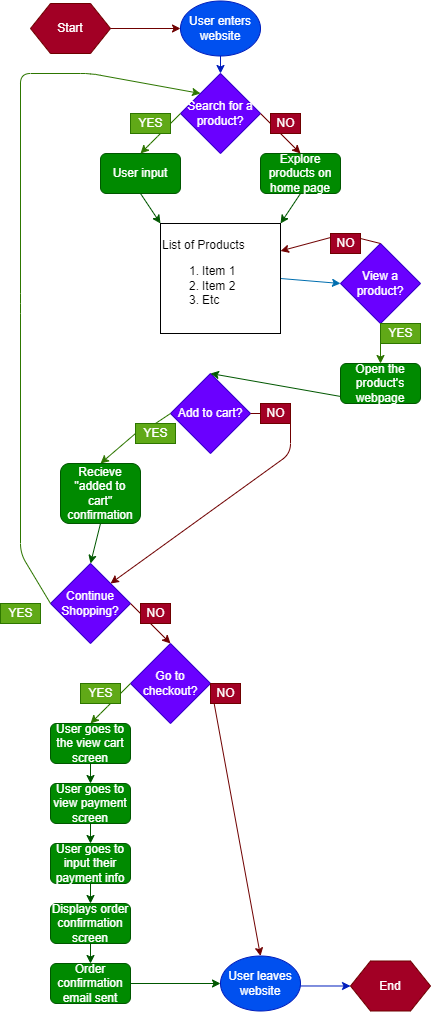

The diagram above was exported from draw.io. Its source (the exported page's mxGraphModel, read from the mxfile embedded in the PNG):
<mxGraphModel dx="492" dy="612" grid="1" gridSize="10" guides="1" tooltips="1" connect="1" arrows="1" fold="1" page="1" pageScale="1" pageWidth="850" pageHeight="1100" background="#ffffff" math="0" shadow="0">
  <root>
    <mxCell id="0" />
    <mxCell id="1" parent="0" />
    <mxCell id="5" style="edgeStyle=none;html=1;exitX=1;exitY=0.5;exitDx=0;exitDy=0;entryX=0;entryY=0.5;entryDx=0;entryDy=0;fillColor=#a20025;strokeColor=#6F0000;" edge="1" parent="1" source="3" target="6">
      <mxGeometry relative="1" as="geometry">
        <mxPoint x="160" y="45" as="targetPoint" />
      </mxGeometry>
    </mxCell>
    <mxCell id="3" value="Start" style="shape=hexagon;perimeter=hexagonPerimeter2;whiteSpace=wrap;html=1;fixedSize=1;fillColor=#a20025;fontColor=#ffffff;strokeColor=#6F0000;" vertex="1" parent="1">
      <mxGeometry x="40" y="20" width="80" height="50" as="geometry" />
    </mxCell>
    <mxCell id="13" style="edgeStyle=none;html=1;exitX=0.5;exitY=1;exitDx=0;exitDy=0;entryX=0.5;entryY=0;entryDx=0;entryDy=0;fillColor=#0050ef;strokeColor=#001DBC;" edge="1" parent="1" source="6" target="12">
      <mxGeometry relative="1" as="geometry" />
    </mxCell>
    <mxCell id="6" value="User enters website" style="ellipse;whiteSpace=wrap;html=1;fillColor=#0050ef;fontColor=#ffffff;strokeColor=#001DBC;" vertex="1" parent="1">
      <mxGeometry x="190" y="17.5" width="80" height="55" as="geometry" />
    </mxCell>
    <mxCell id="58" style="edgeStyle=none;html=1;exitX=0.5;exitY=1;exitDx=0;exitDy=0;entryX=0;entryY=0;entryDx=0;entryDy=0;fillColor=#008a00;strokeColor=#005700;" edge="1" parent="1" source="7" target="20">
      <mxGeometry relative="1" as="geometry" />
    </mxCell>
    <mxCell id="7" value="User input" style="rounded=1;whiteSpace=wrap;html=1;fillColor=#008a00;fontColor=#ffffff;strokeColor=#005700;" vertex="1" parent="1">
      <mxGeometry x="110" y="170" width="80" height="40" as="geometry" />
    </mxCell>
    <mxCell id="59" style="edgeStyle=none;html=1;exitX=0.5;exitY=1;exitDx=0;exitDy=0;entryX=1;entryY=0;entryDx=0;entryDy=0;fillColor=#008a00;strokeColor=#005700;" edge="1" parent="1" source="10" target="20">
      <mxGeometry relative="1" as="geometry" />
    </mxCell>
    <mxCell id="10" value="Explore products on home page" style="rounded=1;whiteSpace=wrap;html=1;fillColor=#008a00;fontColor=#ffffff;strokeColor=#005700;" vertex="1" parent="1">
      <mxGeometry x="270" y="170" width="80" height="40" as="geometry" />
    </mxCell>
    <mxCell id="12" value="Search for a product?" style="rhombus;whiteSpace=wrap;html=1;fillColor=#6a00ff;fontColor=#ffffff;strokeColor=#3700CC;" vertex="1" parent="1">
      <mxGeometry x="190" y="90" width="80" height="80" as="geometry" />
    </mxCell>
    <mxCell id="14" value="" style="endArrow=classic;html=1;exitX=0;exitY=0.5;exitDx=0;exitDy=0;entryX=0.5;entryY=0;entryDx=0;entryDy=0;fillColor=#60a917;strokeColor=#2D7600;" edge="1" parent="1" source="12" target="7">
      <mxGeometry width="50" height="50" relative="1" as="geometry">
        <mxPoint x="120" y="180" as="sourcePoint" />
        <mxPoint x="180" y="190" as="targetPoint" />
        <Array as="points">
          <mxPoint x="160" y="160" />
        </Array>
      </mxGeometry>
    </mxCell>
    <mxCell id="15" value="YES&lt;br&gt;" style="text;html=1;align=center;verticalAlign=middle;resizable=0;points=[];autosize=1;fillColor=#60a917;fontColor=#ffffff;strokeColor=#2D7600;" vertex="1" parent="1">
      <mxGeometry x="140" y="130" width="40" height="20" as="geometry" />
    </mxCell>
    <mxCell id="16" value="" style="endArrow=classic;html=1;entryX=0.5;entryY=0;entryDx=0;entryDy=0;exitX=1;exitY=0.5;exitDx=0;exitDy=0;fillColor=#a20025;strokeColor=#6F0000;" edge="1" parent="1" source="12" target="10">
      <mxGeometry width="50" height="50" relative="1" as="geometry">
        <mxPoint x="200" y="140" as="sourcePoint" />
        <mxPoint x="130" y="140" as="targetPoint" />
        <Array as="points" />
      </mxGeometry>
    </mxCell>
    <mxCell id="19" value="NO&lt;br&gt;" style="text;html=1;align=center;verticalAlign=middle;resizable=0;points=[];autosize=1;strokeColor=#6F0000;fillColor=#a20025;fontColor=#ffffff;" vertex="1" parent="1">
      <mxGeometry x="280" y="130" width="30" height="20" as="geometry" />
    </mxCell>
    <mxCell id="66" style="edgeStyle=none;html=1;exitX=1;exitY=0.5;exitDx=0;exitDy=0;entryX=0;entryY=0.5;entryDx=0;entryDy=0;fillColor=#1ba1e2;strokeColor=#006EAF;" edge="1" parent="1" source="20" target="61">
      <mxGeometry relative="1" as="geometry" />
    </mxCell>
    <mxCell id="20" value="List of Products&lt;br&gt;&lt;ol&gt;&lt;li&gt;Item 1&lt;/li&gt;&lt;li&gt;Item 2&lt;/li&gt;&lt;li&gt;Etc&lt;/li&gt;&lt;/ol&gt;" style="rounded=0;whiteSpace=wrap;html=1;align=left;" vertex="1" parent="1">
      <mxGeometry x="170" y="240" width="120" height="110" as="geometry" />
    </mxCell>
    <mxCell id="24" value="Continue Shopping?" style="rhombus;whiteSpace=wrap;html=1;fillColor=#6a00ff;fontColor=#ffffff;strokeColor=#3700CC;" vertex="1" parent="1">
      <mxGeometry x="60" y="580" width="80" height="80" as="geometry" />
    </mxCell>
    <mxCell id="25" value="" style="endArrow=classic;html=1;exitX=0;exitY=0.5;exitDx=0;exitDy=0;fillColor=#60a917;strokeColor=#2D7600;entryX=0;entryY=0;entryDx=0;entryDy=0;" edge="1" parent="1" source="24" target="12">
      <mxGeometry width="50" height="50" relative="1" as="geometry">
        <mxPoint x="110" y="470" as="sourcePoint" />
        <mxPoint x="170" y="100" as="targetPoint" />
        <Array as="points">
          <mxPoint x="30" y="570" />
          <mxPoint x="30" y="320" />
          <mxPoint x="30" y="90" />
          <mxPoint x="100" y="90" />
        </Array>
      </mxGeometry>
    </mxCell>
    <mxCell id="26" value="YES&lt;br&gt;" style="text;html=1;align=center;verticalAlign=middle;resizable=0;points=[];autosize=1;fillColor=#60a917;fontColor=#ffffff;strokeColor=#2D7600;" vertex="1" parent="1">
      <mxGeometry x="10" y="620" width="40" height="20" as="geometry" />
    </mxCell>
    <mxCell id="27" value="" style="endArrow=classic;html=1;entryX=0.5;entryY=0;entryDx=0;entryDy=0;exitX=1;exitY=0.5;exitDx=0;exitDy=0;fillColor=#a20025;strokeColor=#6F0000;" edge="1" parent="1" source="24" target="39">
      <mxGeometry width="50" height="50" relative="1" as="geometry">
        <mxPoint x="70" y="630" as="sourcePoint" />
        <mxPoint x="180" y="660" as="targetPoint" />
        <Array as="points" />
      </mxGeometry>
    </mxCell>
    <mxCell id="28" value="NO&lt;br&gt;" style="text;html=1;align=center;verticalAlign=middle;resizable=0;points=[];autosize=1;strokeColor=#6F0000;fillColor=#a20025;fontColor=#ffffff;" vertex="1" parent="1">
      <mxGeometry x="150" y="620" width="30" height="20" as="geometry" />
    </mxCell>
    <mxCell id="29" value="Add to cart?" style="rhombus;whiteSpace=wrap;html=1;fillColor=#6a00ff;fontColor=#ffffff;strokeColor=#3700CC;" vertex="1" parent="1">
      <mxGeometry x="180" y="390" width="80" height="80" as="geometry" />
    </mxCell>
    <mxCell id="30" value="" style="endArrow=classic;html=1;exitX=0;exitY=0.5;exitDx=0;exitDy=0;entryX=0.5;entryY=0;entryDx=0;entryDy=0;fillColor=#60a917;strokeColor=#2D7600;startArrow=none;" edge="1" parent="1" source="31" target="70">
      <mxGeometry width="50" height="50" relative="1" as="geometry">
        <mxPoint x="280" y="530" as="sourcePoint" />
        <mxPoint x="310" y="520" as="targetPoint" />
        <Array as="points" />
      </mxGeometry>
    </mxCell>
    <mxCell id="32" value="" style="endArrow=classic;html=1;exitX=1;exitY=0.5;exitDx=0;exitDy=0;fillColor=#a20025;strokeColor=#6F0000;startArrow=none;entryX=1;entryY=0;entryDx=0;entryDy=0;" edge="1" parent="1" source="33" target="24">
      <mxGeometry width="50" height="50" relative="1" as="geometry">
        <mxPoint x="360" y="490" as="sourcePoint" />
        <mxPoint x="470" y="540" as="targetPoint" />
        <Array as="points">
          <mxPoint x="300" y="470" />
        </Array>
      </mxGeometry>
    </mxCell>
    <mxCell id="39" value="Go to checkout?" style="rhombus;whiteSpace=wrap;html=1;fillColor=#6a00ff;fontColor=#ffffff;strokeColor=#3700CC;" vertex="1" parent="1">
      <mxGeometry x="140" y="660" width="80" height="80" as="geometry" />
    </mxCell>
    <mxCell id="40" value="" style="endArrow=classic;html=1;exitX=0;exitY=0.5;exitDx=0;exitDy=0;entryX=0.5;entryY=0;entryDx=0;entryDy=0;fillColor=#60a917;strokeColor=#2D7600;" edge="1" parent="1" source="39" target="47">
      <mxGeometry width="50" height="50" relative="1" as="geometry">
        <mxPoint x="70" y="750" as="sourcePoint" />
        <mxPoint x="100" y="740" as="targetPoint" />
        <Array as="points">
          <mxPoint x="110" y="730" />
        </Array>
      </mxGeometry>
    </mxCell>
    <mxCell id="41" value="YES&lt;br&gt;" style="text;html=1;align=center;verticalAlign=middle;resizable=0;points=[];autosize=1;fillColor=#60a917;fontColor=#ffffff;strokeColor=#2D7600;" vertex="1" parent="1">
      <mxGeometry x="90" y="700" width="40" height="20" as="geometry" />
    </mxCell>
    <mxCell id="42" value="" style="endArrow=classic;html=1;entryX=0.5;entryY=0;entryDx=0;entryDy=0;exitX=1;exitY=0.5;exitDx=0;exitDy=0;fillColor=#a20025;strokeColor=#6F0000;" edge="1" parent="1" source="39" target="44">
      <mxGeometry width="50" height="50" relative="1" as="geometry">
        <mxPoint x="239.9999999999999" y="845" as="sourcePoint" />
        <mxPoint x="300" y="815" as="targetPoint" />
        <Array as="points" />
      </mxGeometry>
    </mxCell>
    <mxCell id="43" value="NO&lt;br&gt;" style="text;html=1;align=center;verticalAlign=middle;resizable=0;points=[];autosize=1;strokeColor=#6F0000;fillColor=#a20025;fontColor=#ffffff;" vertex="1" parent="1">
      <mxGeometry x="220" y="700" width="30" height="20" as="geometry" />
    </mxCell>
    <mxCell id="46" style="edgeStyle=none;html=1;exitX=1;exitY=0.545;exitDx=0;exitDy=0;entryX=0;entryY=0.5;entryDx=0;entryDy=0;fillColor=#0050ef;strokeColor=#001DBC;exitPerimeter=0;" edge="1" parent="1" source="44" target="45">
      <mxGeometry relative="1" as="geometry" />
    </mxCell>
    <mxCell id="44" value="User leaves website" style="ellipse;whiteSpace=wrap;html=1;fillColor=#0050ef;fontColor=#ffffff;strokeColor=#001DBC;" vertex="1" parent="1">
      <mxGeometry x="230" y="972.5" width="80" height="55" as="geometry" />
    </mxCell>
    <mxCell id="45" value="End" style="shape=hexagon;perimeter=hexagonPerimeter2;whiteSpace=wrap;html=1;fixedSize=1;fillColor=#a20025;fontColor=#ffffff;strokeColor=#6F0000;" vertex="1" parent="1">
      <mxGeometry x="360" y="977.5" width="80" height="50" as="geometry" />
    </mxCell>
    <mxCell id="49" style="edgeStyle=none;html=1;exitX=0.5;exitY=1;exitDx=0;exitDy=0;entryX=0.5;entryY=0;entryDx=0;entryDy=0;fillColor=#008a00;strokeColor=#005700;" edge="1" parent="1" source="47" target="48">
      <mxGeometry relative="1" as="geometry" />
    </mxCell>
    <mxCell id="47" value="User goes to the view cart screen" style="rounded=1;whiteSpace=wrap;html=1;fillColor=#008a00;fontColor=#ffffff;strokeColor=#005700;" vertex="1" parent="1">
      <mxGeometry x="60" y="740" width="80" height="40" as="geometry" />
    </mxCell>
    <mxCell id="54" style="edgeStyle=none;html=1;exitX=0.5;exitY=1;exitDx=0;exitDy=0;entryX=0.5;entryY=0;entryDx=0;entryDy=0;fillColor=#008a00;strokeColor=#005700;" edge="1" parent="1" source="48" target="50">
      <mxGeometry relative="1" as="geometry" />
    </mxCell>
    <mxCell id="48" value="User goes to view payment screen" style="rounded=1;whiteSpace=wrap;html=1;fillColor=#008a00;fontColor=#ffffff;strokeColor=#005700;" vertex="1" parent="1">
      <mxGeometry x="60" y="800" width="80" height="40" as="geometry" />
    </mxCell>
    <mxCell id="55" style="edgeStyle=none;html=1;exitX=0.5;exitY=1;exitDx=0;exitDy=0;entryX=0.5;entryY=0;entryDx=0;entryDy=0;fillColor=#008a00;strokeColor=#005700;" edge="1" parent="1" source="50" target="51">
      <mxGeometry relative="1" as="geometry" />
    </mxCell>
    <mxCell id="50" value="User goes to input their payment info" style="rounded=1;whiteSpace=wrap;html=1;fillColor=#008a00;fontColor=#ffffff;strokeColor=#005700;" vertex="1" parent="1">
      <mxGeometry x="60" y="860" width="80" height="40" as="geometry" />
    </mxCell>
    <mxCell id="56" style="edgeStyle=none;html=1;exitX=0.5;exitY=1;exitDx=0;exitDy=0;entryX=0.5;entryY=0;entryDx=0;entryDy=0;fillColor=#008a00;strokeColor=#005700;" edge="1" parent="1" source="51" target="53">
      <mxGeometry relative="1" as="geometry" />
    </mxCell>
    <mxCell id="51" value="Displays order confirmation screen" style="rounded=1;whiteSpace=wrap;html=1;fillColor=#008a00;fontColor=#ffffff;strokeColor=#005700;" vertex="1" parent="1">
      <mxGeometry x="60" y="920" width="80" height="40" as="geometry" />
    </mxCell>
    <mxCell id="57" style="edgeStyle=none;html=1;exitX=1;exitY=0.5;exitDx=0;exitDy=0;entryX=0;entryY=0.5;entryDx=0;entryDy=0;fillColor=#008a00;strokeColor=#005700;" edge="1" parent="1" source="53" target="44">
      <mxGeometry relative="1" as="geometry">
        <mxPoint x="310" y="720" as="targetPoint" />
      </mxGeometry>
    </mxCell>
    <mxCell id="53" value="Order confirmation email sent" style="rounded=1;whiteSpace=wrap;html=1;fillColor=#008a00;fontColor=#ffffff;strokeColor=#005700;" vertex="1" parent="1">
      <mxGeometry x="60" y="980" width="80" height="40" as="geometry" />
    </mxCell>
    <mxCell id="61" value="View a product?" style="rhombus;whiteSpace=wrap;html=1;fillColor=#6a00ff;fontColor=#ffffff;strokeColor=#3700CC;" vertex="1" parent="1">
      <mxGeometry x="350" y="260" width="80" height="80" as="geometry" />
    </mxCell>
    <mxCell id="62" value="" style="endArrow=classic;html=1;exitX=0.5;exitY=1;exitDx=0;exitDy=0;fillColor=#60a917;strokeColor=#2D7600;" edge="1" parent="1" source="61">
      <mxGeometry width="50" height="50" relative="1" as="geometry">
        <mxPoint x="280" y="350" as="sourcePoint" />
        <mxPoint x="390" y="380" as="targetPoint" />
        <Array as="points">
          <mxPoint x="390" y="380" />
        </Array>
      </mxGeometry>
    </mxCell>
    <mxCell id="63" value="YES&lt;br&gt;" style="text;html=1;align=center;verticalAlign=middle;resizable=0;points=[];autosize=1;fillColor=#60a917;fontColor=#ffffff;strokeColor=#2D7600;" vertex="1" parent="1">
      <mxGeometry x="390" y="340" width="40" height="20" as="geometry" />
    </mxCell>
    <mxCell id="64" value="" style="endArrow=classic;html=1;entryX=1;entryY=0.25;entryDx=0;entryDy=0;exitX=0.5;exitY=0;exitDx=0;exitDy=0;fillColor=#a20025;strokeColor=#6F0000;startArrow=none;" edge="1" parent="1" source="65" target="20">
      <mxGeometry width="50" height="50" relative="1" as="geometry">
        <mxPoint x="360" y="310" as="sourcePoint" />
        <mxPoint x="470" y="340" as="targetPoint" />
        <Array as="points" />
      </mxGeometry>
    </mxCell>
    <mxCell id="65" value="NO&lt;br&gt;" style="text;html=1;align=center;verticalAlign=middle;resizable=0;points=[];autosize=1;strokeColor=#6F0000;fillColor=#a20025;fontColor=#ffffff;" vertex="1" parent="1">
      <mxGeometry x="340" y="250" width="30" height="20" as="geometry" />
    </mxCell>
    <mxCell id="67" value="" style="endArrow=none;html=1;entryX=1;entryY=0.25;entryDx=0;entryDy=0;exitX=0.5;exitY=0;exitDx=0;exitDy=0;fillColor=#a20025;strokeColor=#6F0000;" edge="1" parent="1" source="61" target="65">
      <mxGeometry width="50" height="50" relative="1" as="geometry">
        <mxPoint x="390" y="260" as="sourcePoint" />
        <mxPoint x="290" y="267.5" as="targetPoint" />
        <Array as="points" />
      </mxGeometry>
    </mxCell>
    <mxCell id="72" style="edgeStyle=none;html=1;exitX=0.5;exitY=1;exitDx=0;exitDy=0;entryX=0.5;entryY=0;entryDx=0;entryDy=0;fillColor=#008a00;strokeColor=#005700;" edge="1" parent="1" source="68" target="29">
      <mxGeometry relative="1" as="geometry" />
    </mxCell>
    <mxCell id="68" value="Open the product's webpage" style="rounded=1;whiteSpace=wrap;html=1;fillColor=#008a00;fontColor=#ffffff;strokeColor=#005700;" vertex="1" parent="1">
      <mxGeometry x="350" y="380" width="80" height="40" as="geometry" />
    </mxCell>
    <mxCell id="75" style="edgeStyle=none;html=1;exitX=0.5;exitY=1;exitDx=0;exitDy=0;entryX=0.5;entryY=0;entryDx=0;entryDy=0;fillColor=#008a00;strokeColor=#005700;" edge="1" parent="1" source="70" target="24">
      <mxGeometry relative="1" as="geometry" />
    </mxCell>
    <mxCell id="70" value="Recieve &quot;added to cart&quot; confirmation" style="rounded=1;whiteSpace=wrap;html=1;fillColor=#008a00;fontColor=#ffffff;strokeColor=#005700;" vertex="1" parent="1">
      <mxGeometry x="70" y="480" width="80" height="60" as="geometry" />
    </mxCell>
    <mxCell id="31" value="YES&lt;br&gt;" style="text;html=1;align=center;verticalAlign=middle;resizable=0;points=[];autosize=1;fillColor=#60a917;fontColor=#ffffff;strokeColor=#2D7600;" vertex="1" parent="1">
      <mxGeometry x="145" y="440" width="40" height="20" as="geometry" />
    </mxCell>
    <mxCell id="73" value="" style="endArrow=none;html=1;exitX=0;exitY=0.5;exitDx=0;exitDy=0;entryX=0.5;entryY=0;entryDx=0;entryDy=0;fillColor=#60a917;strokeColor=#2D7600;" edge="1" parent="1" source="29" target="31">
      <mxGeometry width="50" height="50" relative="1" as="geometry">
        <mxPoint x="179.9999999999999" y="430" as="sourcePoint" />
        <mxPoint x="140.0000000000001" y="490" as="targetPoint" />
        <Array as="points" />
      </mxGeometry>
    </mxCell>
    <mxCell id="33" value="NO&lt;br&gt;" style="text;html=1;align=center;verticalAlign=middle;resizable=0;points=[];autosize=1;strokeColor=#6F0000;fillColor=#a20025;fontColor=#ffffff;" vertex="1" parent="1">
      <mxGeometry x="270" y="420" width="30" height="20" as="geometry" />
    </mxCell>
    <mxCell id="74" value="" style="endArrow=none;html=1;exitX=1;exitY=0.5;exitDx=0;exitDy=0;fillColor=#a20025;strokeColor=#6F0000;" edge="1" parent="1" source="29" target="33">
      <mxGeometry width="50" height="50" relative="1" as="geometry">
        <mxPoint x="259.9999999999999" y="430" as="sourcePoint" />
        <mxPoint x="470" y="540" as="targetPoint" />
        <Array as="points" />
      </mxGeometry>
    </mxCell>
  </root>
</mxGraphModel>